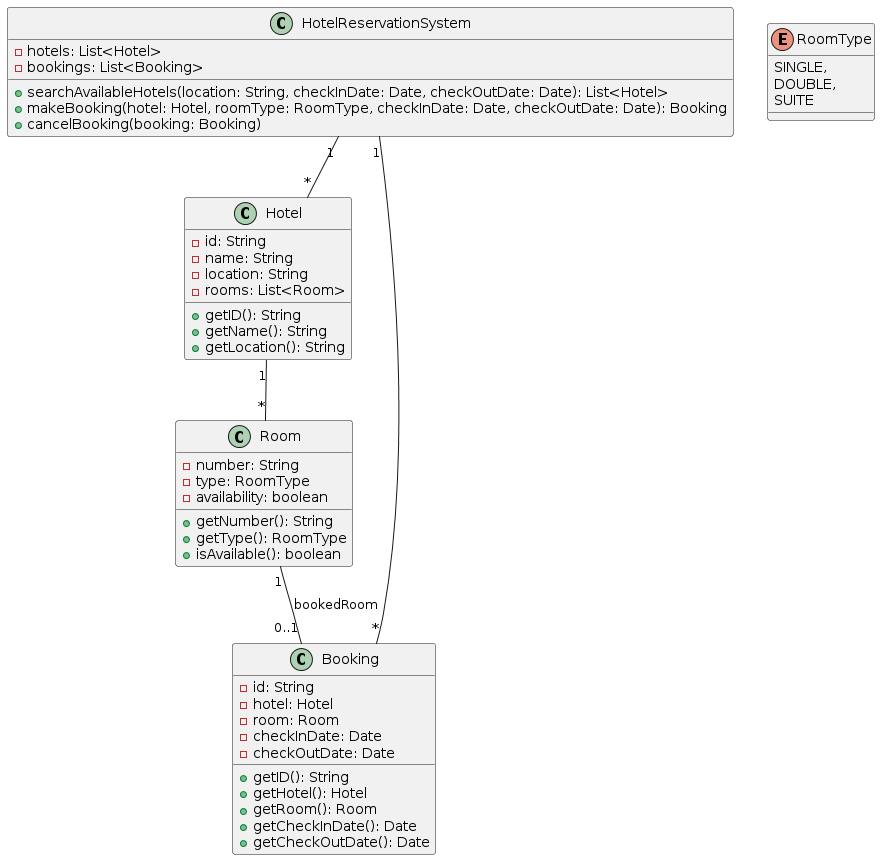

The diagram above was rendered by PlantUML. Its source (embedded in the PNG):
@startuml
class HotelReservationSystem {
    -hotels: List<Hotel>
    -bookings: List<Booking>
    +searchAvailableHotels(location: String, checkInDate: Date, checkOutDate: Date): List<Hotel>
    +makeBooking(hotel: Hotel, roomType: RoomType, checkInDate: Date, checkOutDate: Date): Booking
    +cancelBooking(booking: Booking)
}

class Hotel {
    -id: String
    -name: String
    -location: String
    -rooms: List<Room>
    +getID(): String
    +getName(): String
    +getLocation(): String
}

class Room {
    -number: String
    -type: RoomType
    -availability: boolean
    +getNumber(): String
    +getType(): RoomType
    +isAvailable(): boolean
}

enum RoomType {
    SINGLE,
    DOUBLE,
    SUITE
}

class Booking {
    -id: String
    -hotel: Hotel
    -room: Room
    -checkInDate: Date
    -checkOutDate: Date
    +getID(): String
    +getHotel(): Hotel
    +getRoom(): Room
    +getCheckInDate(): Date
    +getCheckOutDate(): Date
}
HotelReservationSystem "1" -- "*" Hotel
Hotel "1" -- "*" Room
HotelReservationSystem "1" -- "*" Booking
Room "1" -- "0..1" Booking: bookedRoom
@enduml